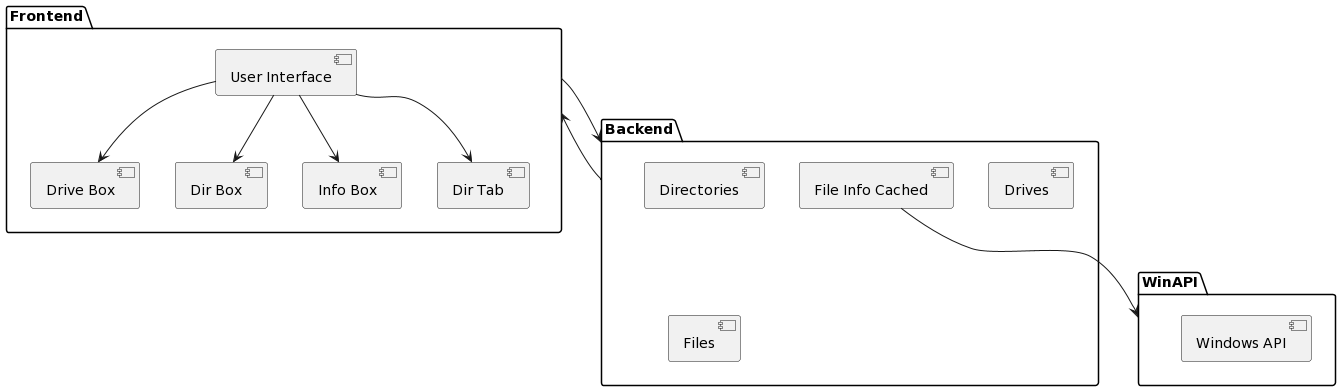

The diagram above was rendered by PlantUML. Its source (embedded in the PNG):
@startuml
package "Frontend" {
  [User Interface] as UI
  UI --> [Drive Box]
  UI --> [Dir Box]
  UI --> [Info Box]
  UI --> [Dir Tab]
}

package "Backend" {
  [Directories]
  [Drives]
  [Files]
  [File Info Cached] as FIC
}

package "WinAPI" {
   [Windows API] as WAPI
}

FIC --> WinAPI
Frontend --> Backend
Backend --> Frontend
@enduml